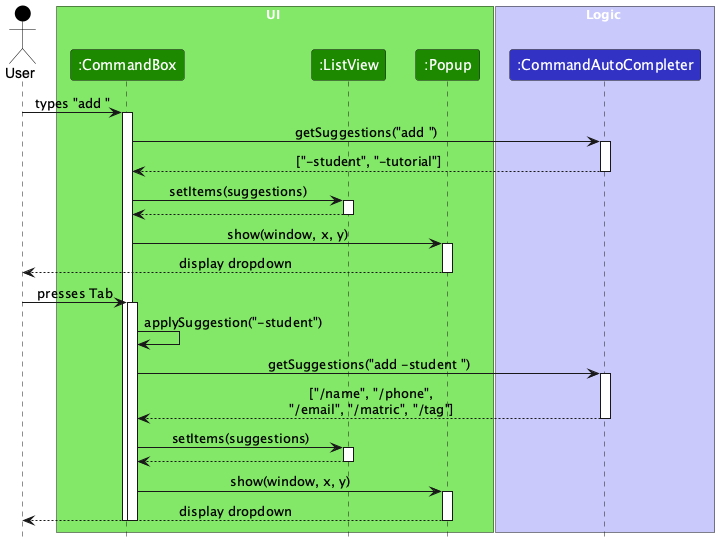

The diagram above was rendered by PlantUML. Its source (embedded in the PNG):
@startuml
!include style.puml
skinparam ArrowFontStyle plain

actor User as User USER_COLOR

box UI UI_COLOR_T1
participant ":CommandBox" as CommandBox UI_COLOR
participant ":ListView" as ListView UI_COLOR
participant ":Popup" as Popup UI_COLOR
end box

box Logic LOGIC_COLOR_T1
participant ":CommandAutoCompleter" as AutoCompleter LOGIC_COLOR
end box

User -> CommandBox : types "add "
activate CommandBox

CommandBox -> AutoCompleter : getSuggestions("add ")
activate AutoCompleter

AutoCompleter --> CommandBox : ["-student", "-tutorial"]
deactivate AutoCompleter

CommandBox -> ListView : setItems(suggestions)
activate ListView
ListView --> CommandBox
deactivate ListView

CommandBox -> Popup : show(window, x, y)
activate Popup
Popup --> User : display dropdown
deactivate Popup

User -> CommandBox : presses Tab
activate CommandBox

CommandBox -> CommandBox : applySuggestion("-student")

CommandBox -> AutoCompleter : getSuggestions("add -student ")
activate AutoCompleter

AutoCompleter --> CommandBox : ["/name", "/phone",\n"/email", "/matric", "/tag"]
deactivate AutoCompleter

CommandBox -> ListView : setItems(suggestions)
activate ListView
ListView --> CommandBox
deactivate ListView

CommandBox -> Popup : show(window, x, y)
activate Popup
Popup --> User : display dropdown
deactivate Popup

deactivate CommandBox
deactivate CommandBox

@enduml